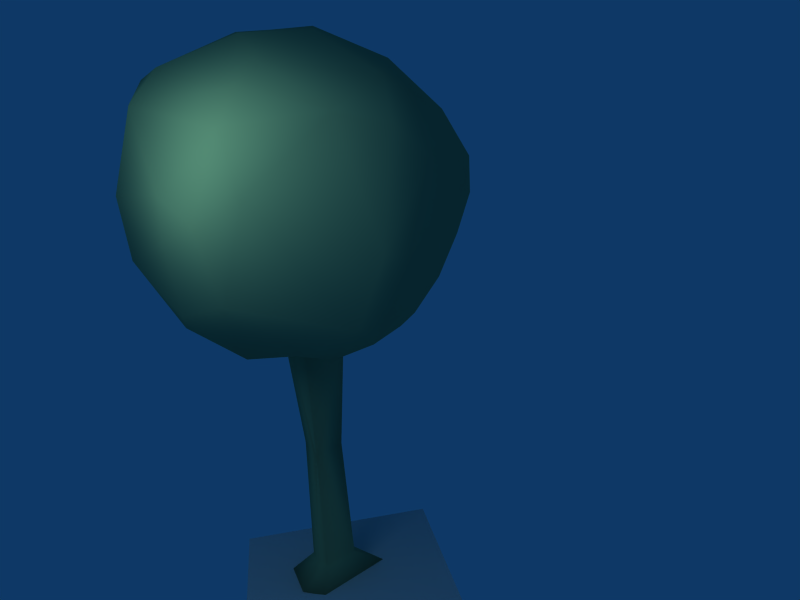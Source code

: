 # Source: Tree.Low.Poly.blend  (saved by Blender 2.49.2; exported with 4.5.12 LTS)
import bpy
from mathutils import Matrix  # noqa: F401  (used for matrix-valued properties, if any)

bpy.ops.wm.read_factory_settings(use_empty=True)
scene = bpy.context.scene
scene.name = 'Scene'

# ---- collections
col_collection_1 = bpy.data.collections.new('Collection 1'); scene.collection.children.link(col_collection_1)

# ---- materials (node trees are filled in below, after node groups)
mat_material_001 = bpy.data.materials.new('Material.001')
mat_material_001.alpha_threshold = 0.0
mat_material_001.diffuse_color = (0.4782, 0.642, 0.4443, 1.0)
mat_material_001.specular_color = (0.2387, 0.2815, 0.2193)
mat_material_001.roughness = 0.5
mat_material_001.line_color = (0.0, 0.0, 0.0, 1.0)

# ---- material node trees

# ---- world
world_world = bpy.data.worlds.new('World'); scene.world = world_world
world_world.color = (0.05656, 0.2208, 0.4)
world_world.use_sun_shadow = False
world_world.sun_shadow_jitter_overblur = 0.0
world_world.cycles.sampling_method = 'MANUAL'
world_world.cycles.sample_map_resolution = 256

# ---- cameras
cam_camera = bpy.data.cameras.new('Camera')
cam_camera.passepartout_alpha = 0.2
cam_camera.clip_end = 100.0
cam_camera.lens = 35.0
cam_camera.ortho_scale = 7.314
cam_camera.show_passepartout = False
cam_camera.show_safe_areas = True
cam_camera.dof.focus_distance = 0.0
cam_camera.dof.aperture_fstop = 128.0

# ---- lights
light_spot = bpy.data.lights.new('Spot', 'POINT')
light_spot.transmission_factor = 0.0
light_spot.cutoff_distance = 30.0
light_spot.energy = 100.0
light_spot.shadow_buffer_clip_start = 1.001
light_spot.shadow_soft_size = 1.0
light_spot.shadow_maximum_resolution = 0.006
light_spot.use_absolute_resolution = True
light_spot.cycles.use_multiple_importance_sampling = False

# ---- meshes
me_tree = bpy.data.meshes.new('Tree')
me_tree.from_pydata([(0.2636, 2.667, 0.3614), (1.094, 2.755, -0.5394), (1.335, 4.35, -0.7196), (0.1337, 5.133, -0.5334), (-0.2872, 2.577, 0.7942), (0.1722, 2.532, 0.2731), (-0.05483, 1.345, -0.11), (-0.2523, 3.051, 1.419), (-1.07, 4.456, 0.8889), (-0.489, -0.0001726, 0.06845), (-0.8447, 2.56, 0.01759), (-1.036, 4.483, -0.8526), (0.1974, 3.425, 1.52), (-1.184, 3.389, -1.13), (-1.263, 3.724, -1.069), (0.02239, 2.507, -0.259), (1.238, 4.059, -0.9941), (0.7387, 2.971, 1.107), (-1.039, 4.98, -0.02285), (0.4922, 4.914, -0.8688), (0.9866, 4.951, 0.2418), (-1.394, 3.906, 0.6206), (-0.08812, 1.401, 0.2361), (1.361, 3.921, 0.4782), (1.192, 4.74, -0.6955), (0.1036, 0.2116, 0.2637), (0.2848, 4.004, 1.549), (0.4722, 4.03, -1.509), (-0.975, 3.366, 1.23), (-0.6014, 3.813, 1.394), (0.2418, 4.932, 1.196), (-0.134, 2.527, 0.3125), (-0.01079, -0.07646, 0.1166), (-0.9518, 3.149, 1.144), (-0.1891, 2.639, -0.3491), (-0.9835, 2.827, -0.8742), (-0.1054, 0.1957, 0.302), (-1.3, 4.508, -0.3899), (-0.3085, 3.208, 1.501), (-0.5184, 4.21, 1.432), (0.5014, 4.72, 1.29), (0.2385, 5.253, -0.2867), (0.3946, -0.007439, 0.2435), (-0.4818, 3.916, -1.448), (-0.2676, 2.545, -0.7813), (-1.386, 3.033, 0.07863), (0.05554, 2.739, 1.126), (-0.8829, 2.926, -1.071), (-0.2393, 0.1899, 0.0916), (0.6212, 5.192, 0.3392), (1.165, 3.091, 0.732), (1.153, 2.763, -0.3025), (0.1383, 1.322, 0.1546), (-1.379, 3.307, -0.8873), (0.5359, 2.836, 1.116), (-0.4356, 4.239, -1.386), (1.268, 3.344, -0.78), (-1.218, 4.389, -0.7053), (0.268, 0.008601, 0.4536), (-0.1156, 0.1849, -0.09645), (-1.507, 4.079, 0.03663), (-0.5637, 4.644, 1.152), (-0.9402, 2.731, 0.4793), (-1.464, 3.579, -0.8496), (1.328, 3.366, -0.5518), (0.3852, 2.64, 0.1554), (0.8017, 2.524, 0.2159), (-0.07008, -0.003583, -0.396), (-0.319, 2.523, 0.0151), (0.2027, 2.514, -0.7888), (-0.2079, 4.215, 1.554), (-0.7744, 5.147, 0.22), (-1.496, 3.242, 0.1943), (0.003923, 5.281, 0.06411), (1.001, 3.625, 1.134), (0.509, 2.478, 0.6472), (0.8288, 3.861, -1.377), (-0.1667, 2.666, 0.4181), (0.4042, 5.23, 0.3648), (0.03531, 2.637, -0.3915), (-1.396, 4.493, 0.2097), (1.261, 3.761, 0.8629), (0.1782, 0.1962, 0.1806), (0.2576, 3.332, -1.392), (0.5305, 3.717, -1.475), (-1.177, 3.461, 1.021), (0.6079, 5.173, -0.2579), (-0.6363, 5.0, 0.751), (0.721, 2.421, -0.09338), (-1.13, 4.822, 0.4013), (1.154, 4.74, 0.4181), (-0.4287, 2.654, 0.004979), (0.1572, 2.611, -0.9391), (0.6967, 3.031, -1.095), (-0.1999, 0.002354, 0.532), (-0.1427, 2.515, -0.2339), (0.9157, 2.563, -0.4359), (1.255, 4.452, 0.5895), (-0.7082, 5.154, -0.1069), (1.353, 4.5, -0.2686), (0.4598, 5.0, 1.033), (-1.464, 3.42, -0.3785), (0.2686, 2.53, 0.1312), (-0.5582, 2.529, 0.5533), (-0.2016, 1.399, 0.06172), (1.194, 4.552, -0.9436), (-0.6433, 2.5, -0.3543), (0.2081, 4.461, -1.36), (-0.4082, 3.357, -1.407), (0.9958, 3.998, 1.119), (-0.005231, 0.1893, -0.1062)], [], [(52, 22, 25), (2, 24, 99), (1, 92, 93), (54, 17, 12), (107, 55, 3), (11, 57, 37), (97, 90, 40), (51, 88, 96), (36, 9, 94), (27, 55, 107), (41, 98, 73), (17, 54, 75), (56, 1, 93), (50, 51, 23), (62, 72, 45), (15, 102, 52), (65, 0, 5), (101, 60, 63), (26, 38, 12), (48, 59, 67), (106, 10, 35), (33, 85, 72), (93, 92, 83), (29, 39, 8), (30, 61, 70), (91, 68, 31), (73, 71, 87), (1, 64, 51), (108, 83, 92), (90, 97, 99), (79, 69, 88), (77, 103, 91), (66, 65, 88), (44, 92, 69), (74, 17, 50), (9, 32, 94), (34, 106, 44), (5, 22, 52), (82, 58, 42), (90, 100, 40), (69, 96, 88), (79, 34, 69), (44, 69, 34), (92, 44, 108), (60, 101, 72), (30, 100, 78), (15, 52, 6), (19, 105, 107), (95, 15, 6), (56, 16, 64), (8, 87, 89), (38, 70, 29), (65, 5, 102), (34, 79, 15), (50, 75, 66), (59, 110, 67), (40, 109, 97), (27, 107, 105), (87, 78, 73), (104, 6, 48), (103, 7, 33), (20, 99, 24), (93, 83, 84), (110, 42, 67), (70, 40, 30), (68, 6, 104), (50, 81, 74), (24, 2, 105), (26, 70, 38), (79, 65, 15), (76, 56, 93), (78, 87, 30), (42, 32, 67), (31, 68, 104), (5, 31, 22), (86, 20, 24), (18, 80, 89), (28, 8, 85), (49, 78, 100), (80, 18, 37), (102, 5, 52), (4, 75, 46), (97, 23, 99), (84, 76, 93), (66, 0, 65), (61, 8, 39), (34, 15, 95), (74, 81, 109), (99, 20, 90), (56, 76, 16), (77, 31, 5), (6, 59, 48), (85, 8, 21), (45, 10, 62), (104, 48, 36), (27, 76, 84), (60, 37, 63), (7, 54, 12), (73, 49, 41), (39, 29, 70), (58, 94, 32), (3, 11, 98), (30, 87, 61), (27, 105, 76), (109, 40, 26), (19, 107, 3), (54, 46, 75), (50, 66, 51), (16, 76, 105), (23, 97, 81), (52, 82, 110), (6, 110, 59), (86, 41, 49), (90, 49, 100), (51, 96, 1), (37, 18, 11), (63, 53, 101), (106, 34, 91), (71, 18, 89), (27, 84, 83), (16, 105, 2), (64, 2, 99), (83, 108, 27), (62, 33, 72), (64, 99, 23), (60, 72, 21), (89, 80, 8), (8, 28, 29), (48, 67, 9), (100, 30, 40), (10, 91, 103), (54, 7, 46), (47, 44, 35), (40, 70, 26), (17, 74, 12), (65, 102, 15), (0, 77, 5), (11, 3, 55), (44, 47, 108), (37, 60, 80), (23, 51, 64), (10, 45, 35), (21, 72, 85), (49, 73, 78), (75, 50, 17), (39, 70, 61), (31, 104, 22), (41, 86, 19), (47, 13, 108), (45, 101, 53), (110, 82, 42), (21, 80, 60), (46, 7, 4), (35, 53, 47), (13, 47, 53), (32, 9, 67), (98, 41, 3), (103, 4, 7), (25, 36, 94), (19, 24, 105), (71, 89, 87), (88, 65, 79), (34, 95, 68), (91, 34, 68), (75, 0, 66), (53, 63, 13), (14, 13, 63), (80, 21, 8), (13, 14, 43), (103, 33, 62), (98, 11, 18), (6, 52, 110), (73, 98, 71), (77, 91, 31), (25, 82, 52), (81, 97, 109), (27, 43, 55), (43, 108, 13), (57, 63, 37), (88, 51, 66), (38, 29, 28), (22, 36, 25), (96, 69, 92), (101, 45, 72), (43, 27, 108), (1, 56, 64), (24, 19, 86), (49, 90, 20), (77, 0, 4), (36, 48, 9), (74, 109, 26), (12, 38, 7), (92, 1, 96), (53, 35, 45), (87, 8, 61), (20, 86, 49), (22, 104, 36), (4, 0, 75), (11, 14, 57), (25, 94, 58), (106, 35, 44), (91, 10, 106), (26, 12, 74), (103, 77, 4), (63, 57, 14), (68, 95, 6), (50, 23, 81), (19, 3, 41), (55, 14, 11), (14, 55, 43), (98, 18, 71), (33, 7, 38), (32, 42, 58), (82, 25, 58), (28, 33, 38), (103, 62, 10), (2, 64, 16), (33, 28, 85)])
me_tree.polygons.foreach_set('use_smooth', [True] * 218)
_uv = me_tree.uv_layers.new(name='UVTex')
_uv.uv.foreach_set('vector', [0.8626, 0.1589, 0.8485, 0.1303, 0.7801, 0.1765, 0.4601, 0.4997, 0.4588, 0.5031, 0.4553, 0.5, 0.4734, 0.4687, 0.5267, 0.4941, 0.4843, 0.4912, 0.4072, 0.4934, 0.416, 0.4903, 0.4238, 0.5118, 0.4669, 0.5105, 0.4696, 0.5171, 0.4576, 0.5123, 0.4632, 0.5233, 0.462, 0.5257, 0.4582, 0.5263, 0.4468, 0.5009, 0.4491, 0.5034, 0.4418, 0.5096, 0.4649, 0.4638, 0.4729, 0.4149, 0.4814, 0.4562, 0.8166, 0.2211, 0.9739, 0.2609, 0.7839, 0.3166, 0.4715, 0.5066, 0.4696, 0.5171, 0.4669, 0.5105, 0.4554, 0.5117, 0.4545, 0.5189, 0.4529, 0.5136, 0.416, 0.4903, 0.4072, 0.4934, 0.3737, 0.4489, 0.4677, 0.4876, 0.4734, 0.4687, 0.4843, 0.4912, 0.4327, 0.4809, 0.4649, 0.4638, 0.4459, 0.494, 0.4232, 0.5788, 0.4504, 0.5489, 0.4545, 0.5572, 0.8635, 0.1242, 0.8246, 0.1384, 0.8626, 0.1589, 0.8624, 0.1676, 0.8261, 0.1475, 0.8155, 0.1451, 0.4626, 0.5412, 0.4539, 0.5326, 0.4685, 0.5351, 0.4334, 0.5107, 0.4203, 0.5221, 0.4238, 0.5118, 0.8894, 0.2, 0.8873, 0.1313, 0.9534, 0.02812, 0.5219, 0.6144, 0.4656, 0.6323, 0.4899, 0.5458, 0.4264, 0.5386, 0.4353, 0.5359, 0.4504, 0.5489, 0.4843, 0.4912, 0.5267, 0.4941, 0.4829, 0.5058, 0.4331, 0.5237, 0.4374, 0.5202, 0.4447, 0.525, 0.4437, 0.5121, 0.4428, 0.5193, 0.4361, 0.5166, 0.6839, 0.03909, 0.8657, 0.1705, 0.8241, 0.1727, 0.4529, 0.5136, 0.452, 0.5196, 0.4475, 0.519, 0.4734, 0.4687, 0.4635, 0.4857, 0.4649, 0.4638, 0.484, 0.5189, 0.4829, 0.5058, 0.5267, 0.4941, 0.4491, 0.5034, 0.4468, 0.5009, 0.4553, 0.5, 0.8713, 0.4337, 0.5322, 0.4823, 0.4729, 0.4149, 0.0184, 0.6749, 0.3593, 0.6022, 0.4414, 0.9739, 0.4323, 0.4216, 0.3531, 0.1101, 0.4729, 0.4149, 0.5491, 0.5267, 0.5267, 0.4941, 0.5322, 0.4823, 0.4331, 0.4973, 0.416, 0.4903, 0.4327, 0.4809, 0.8308, 0.8879, 0.8845, 0.8361, 0.9171, 0.934, 0.9009, 0.6179, 0.5219, 0.6144, 0.5491, 0.5267, 0.8155, 0.1451, 0.8485, 0.1303, 0.8626, 0.1589, 0.7781, 0.1452, 0.6777, 0.1852, 0.6928, 0.0976, 0.4491, 0.5034, 0.4451, 0.5104, 0.4418, 0.5096, 0.5322, 0.4823, 0.4814, 0.4562, 0.4729, 0.4149, 0.8713, 0.4337, 0.9009, 0.6179, 0.5322, 0.4823, 0.5491, 0.5267, 0.5322, 0.4823, 0.9009, 0.6179, 0.5267, 0.4941, 0.5491, 0.5267, 0.484, 0.5189, 0.4539, 0.5326, 0.4626, 0.5412, 0.4504, 0.5489, 0.4437, 0.5121, 0.4451, 0.5104, 0.4504, 0.5107, 0.8635, 0.1242, 0.8626, 0.1589, 0.797, 0.1552, 0.4605, 0.509, 0.4613, 0.5025, 0.4669, 0.5105, 0.87, 0.139, 0.8635, 0.1242, 0.797, 0.1552, 0.4677, 0.4876, 0.4644, 0.4987, 0.4635, 0.4857, 0.4447, 0.525, 0.4475, 0.519, 0.4504, 0.5234, 0.4203, 0.5221, 0.4361, 0.5166, 0.4331, 0.5237, 0.8624, 0.1676, 0.8155, 0.1451, 0.8246, 0.1384, 0.6728, 0.2015, 0.8548, 0.1396, 0.8635, 0.1242, 0.4327, 0.4809, 0.3737, 0.4489, 0.4323, 0.4216, 0.8873, 0.1313, 0.8667, 0.1046, 0.9534, 0.02812, 0.4418, 0.5096, 0.4379, 0.5009, 0.4468, 0.5009, 0.4715, 0.5066, 0.4669, 0.5105, 0.4613, 0.5025, 0.4475, 0.519, 0.4504, 0.5107, 0.4529, 0.5136, 0.8231, 0.1271, 0.797, 0.1552, 0.8894, 0.2, 0.3593, 0.6022, 0.4154, 0.5224, 0.4264, 0.5386, 0.451, 0.5055, 0.4553, 0.5, 0.4588, 0.5031, 0.4843, 0.4912, 0.4829, 0.5058, 0.4749, 0.5042, 0.8667, 0.1046, 0.6928, 0.0976, 0.9534, 0.02812, 0.4361, 0.5166, 0.4418, 0.5096, 0.4437, 0.5121, 0.8657, 0.1705, 0.797, 0.1552, 0.8231, 0.1271, 0.4327, 0.4809, 0.4394, 0.4948, 0.4331, 0.4973, 0.4588, 0.5031, 0.4601, 0.4997, 0.4613, 0.5025, 0.4334, 0.5107, 0.4361, 0.5166, 0.4203, 0.5221, 0.8548, 0.1396, 0.8624, 0.1676, 0.8635, 0.1242, 0.4709, 0.5016, 0.4677, 0.4876, 0.4843, 0.4912, 0.4504, 0.5107, 0.4475, 0.519, 0.4437, 0.5121, 0.9827, 0.8355, 0.8845, 0.8361, 0.8549, 0.7789, 0.8241, 0.1727, 0.8657, 0.1705, 0.8231, 0.1271, 0.8155, 0.1451, 0.8241, 0.1727, 0.8485, 0.1303, 0.4551, 0.5088, 0.451, 0.5055, 0.4588, 0.5031, 0.454, 0.522, 0.4519, 0.5275, 0.4504, 0.5234, 0.4302, 0.5339, 0.4447, 0.525, 0.4353, 0.5359, 0.4505, 0.5091, 0.4504, 0.5107, 0.4451, 0.5104, 0.4519, 0.5275, 0.454, 0.522, 0.4582, 0.5263, 0.8246, 0.1384, 0.8155, 0.1451, 0.8626, 0.1589, 0.3572, 0.5599, 0.3737, 0.4489, 0.3984, 0.5122, 0.4468, 0.5009, 0.4459, 0.494, 0.4553, 0.5, 0.4749, 0.5042, 0.4709, 0.5016, 0.4843, 0.4912, 0.4323, 0.4216, 0.02153, 0.1202, 0.3531, 0.1101, 0.4428, 0.5193, 0.4447, 0.525, 0.4374, 0.5202, 0.6728, 0.2015, 0.8635, 0.1242, 0.87, 0.139, 0.4331, 0.4973, 0.4394, 0.4948, 0.4379, 0.5009, 0.4553, 0.5, 0.451, 0.5055, 0.4491, 0.5034, 0.4677, 0.4876, 0.4709, 0.5016, 0.4644, 0.4987, 0.7693, 0.3161, 0.8241, 0.1727, 0.8155, 0.1451, 0.797, 0.1552, 0.8873, 0.1313, 0.8894, 0.2, 0.4353, 0.5359, 0.4447, 0.525, 0.4455, 0.5335, 0.4545, 0.5572, 0.4656, 0.6323, 0.4232, 0.5788, 0.8231, 0.1271, 0.8894, 0.2, 0.8166, 0.2211, 0.4715, 0.5066, 0.4709, 0.5016, 0.4749, 0.5042, 0.4539, 0.5326, 0.4582, 0.5263, 0.4685, 0.5351, 0.4154, 0.5224, 0.4072, 0.4934, 0.4238, 0.5118, 0.4529, 0.5136, 0.4505, 0.5091, 0.4554, 0.5117, 0.4374, 0.5202, 0.4331, 0.5237, 0.4361, 0.5166, 0.9827, 0.8797, 0.9171, 0.934, 0.8845, 0.8361, 0.4576, 0.5123, 0.4632, 0.5233, 0.4545, 0.5189, 0.4437, 0.5121, 0.4475, 0.519, 0.4428, 0.5193, 0.4715, 0.5066, 0.4613, 0.5025, 0.4709, 0.5016, 0.4379, 0.5009, 0.4418, 0.5096, 0.4334, 0.5107, 0.4605, 0.509, 0.4669, 0.5105, 0.4576, 0.5123, 0.4072, 0.4934, 0.3984, 0.5122, 0.3737, 0.4489, 0.4327, 0.4809, 0.4323, 0.4216, 0.4649, 0.4638, 0.4644, 0.4987, 0.4709, 0.5016, 0.4613, 0.5025, 0.4459, 0.494, 0.4468, 0.5009, 0.4394, 0.4948, 0.8626, 0.1589, 0.7781, 0.1452, 0.8667, 0.1046, 0.797, 0.1552, 0.8667, 0.1046, 0.8873, 0.1313, 0.4551, 0.5088, 0.4554, 0.5117, 0.4505, 0.5091, 0.4491, 0.5034, 0.4505, 0.5091, 0.4451, 0.5104, 0.4649, 0.4638, 0.4814, 0.4562, 0.4734, 0.4687, 0.4582, 0.5263, 0.454, 0.522, 0.4632, 0.5233, 0.4685, 0.5351, 0.4726, 0.5385, 0.4626, 0.5412, 0.5219, 0.6144, 0.9009, 0.6179, 0.4414, 0.9739, 0.452, 0.5196, 0.454, 0.522, 0.4504, 0.5234, 0.4715, 0.5066, 0.4749, 0.5042, 0.4829, 0.5058, 0.4644, 0.4987, 0.4613, 0.5025, 0.4601, 0.4997, 0.4635, 0.4857, 0.4601, 0.4997, 0.4553, 0.5, 0.4829, 0.5058, 0.484, 0.5189, 0.4715, 0.5066, 0.4232, 0.5788, 0.4264, 0.5386, 0.4504, 0.5489, 0.4635, 0.4857, 0.4553, 0.5, 0.4459, 0.494, 0.4539, 0.5326, 0.4504, 0.5489, 0.4455, 0.5335, 0.4504, 0.5234, 0.4519, 0.5275, 0.4447, 0.525, 0.4447, 0.525, 0.4302, 0.5339, 0.4331, 0.5237, 0.8894, 0.2, 0.9534, 0.02812, 0.9739, 0.2609, 0.4451, 0.5104, 0.4437, 0.5121, 0.4418, 0.5096, 0.4656, 0.6323, 0.4414, 0.9739, 0.3593, 0.6022, 0.4072, 0.4934, 0.4154, 0.5224, 0.3984, 0.5122, 0.4896, 0.5369, 0.5491, 0.5267, 0.4899, 0.5458, 0.4418, 0.5096, 0.4361, 0.5166, 0.4334, 0.5107, 0.416, 0.4903, 0.4331, 0.4973, 0.4238, 0.5118, 0.8624, 0.1676, 0.8246, 0.1384, 0.8635, 0.1242, 0.8261, 0.1475, 0.7693, 0.3161, 0.8155, 0.1451, 0.4632, 0.5233, 0.4576, 0.5123, 0.4696, 0.5171, 0.5491, 0.5267, 0.4896, 0.5369, 0.484, 0.5189, 0.4582, 0.5263, 0.4539, 0.5326, 0.4519, 0.5275, 0.4459, 0.494, 0.4649, 0.4638, 0.4635, 0.4857, 0.4656, 0.6323, 0.4545, 0.5572, 0.4899, 0.5458, 0.4455, 0.5335, 0.4504, 0.5489, 0.4353, 0.5359, 0.4505, 0.5091, 0.4529, 0.5136, 0.4504, 0.5107, 0.3737, 0.4489, 0.4327, 0.4809, 0.416, 0.4903, 0.4374, 0.5202, 0.4361, 0.5166, 0.4428, 0.5193, 0.8241, 0.1727, 0.8231, 0.1271, 0.8485, 0.1303, 0.4554, 0.5117, 0.4551, 0.5088, 0.4605, 0.509, 0.4896, 0.5369, 0.4759, 0.5328, 0.484, 0.5189, 0.4545, 0.5572, 0.4626, 0.5412, 0.4726, 0.5385, 0.8667, 0.1046, 0.7781, 0.1452, 0.6928, 0.0976, 0.4455, 0.5335, 0.4519, 0.5275, 0.4539, 0.5326, 0.3984, 0.5122, 0.4154, 0.5224, 0.3572, 0.5599, 0.4899, 0.5458, 0.4726, 0.5385, 0.4896, 0.5369, 0.4759, 0.5328, 0.4896, 0.5369, 0.4726, 0.5385, 0.8845, 0.8361, 0.8308, 0.8879, 0.8549, 0.7789, 0.4545, 0.5189, 0.4554, 0.5117, 0.4576, 0.5123, 0.3593, 0.6022, 0.3572, 0.5599, 0.4154, 0.5224, 0.7801, 0.1765, 0.8166, 0.2211, 0.7839, 0.3166, 0.4605, 0.509, 0.4588, 0.5031, 0.4613, 0.5025, 0.452, 0.5196, 0.4504, 0.5234, 0.4475, 0.519, 0.4729, 0.4149, 0.3531, 0.1101, 0.8713, 0.4337, 0.6728, 0.2015, 0.87, 0.139, 0.8657, 0.1705, 0.6839, 0.03909, 0.6728, 0.2015, 0.8657, 0.1705, 0.3737, 0.4489, 0.02153, 0.1202, 0.4323, 0.4216, 0.4726, 0.5385, 0.4685, 0.5351, 0.4759, 0.5328, 0.4704, 0.5304, 0.4759, 0.5328, 0.4685, 0.5351, 0.4519, 0.5275, 0.4455, 0.5335, 0.4447, 0.525, 0.4759, 0.5328, 0.4704, 0.5304, 0.4737, 0.5183, 0.3593, 0.6022, 0.4264, 0.5386, 0.4232, 0.5788, 0.4545, 0.5189, 0.4632, 0.5233, 0.454, 0.522, 0.797, 0.1552, 0.8626, 0.1589, 0.8667, 0.1046, 0.4529, 0.5136, 0.4545, 0.5189, 0.452, 0.5196, 0.7693, 0.3161, 0.6839, 0.03909, 0.8241, 0.1727, 0.7801, 0.1765, 0.7781, 0.1452, 0.8626, 0.1589, 0.4394, 0.4948, 0.4468, 0.5009, 0.4379, 0.5009, 0.4715, 0.5066, 0.4737, 0.5183, 0.4696, 0.5171, 0.4737, 0.5183, 0.484, 0.5189, 0.4759, 0.5328, 0.462, 0.5257, 0.4685, 0.5351, 0.4582, 0.5263, 0.4729, 0.4149, 0.4649, 0.4638, 0.4323, 0.4216, 0.4203, 0.5221, 0.4331, 0.5237, 0.4302, 0.5339, 0.8485, 0.1303, 0.8166, 0.2211, 0.7801, 0.1765, 0.4814, 0.4562, 0.5322, 0.4823, 0.5267, 0.4941, 0.4626, 0.5412, 0.4545, 0.5572, 0.4504, 0.5489, 0.4737, 0.5183, 0.4715, 0.5066, 0.484, 0.5189, 0.4734, 0.4687, 0.4677, 0.4876, 0.4635, 0.4857, 0.4588, 0.5031, 0.4605, 0.509, 0.4551, 0.5088, 0.4505, 0.5091, 0.4491, 0.5034, 0.451, 0.5055, 0.0184, 0.6749, 0.02153, 0.1202, 0.3572, 0.5599, 0.8166, 0.2211, 0.8894, 0.2, 0.9739, 0.2609, 0.4331, 0.4973, 0.4379, 0.5009, 0.4334, 0.5107, 0.4238, 0.5118, 0.4203, 0.5221, 0.4154, 0.5224, 0.5267, 0.4941, 0.4734, 0.4687, 0.4814, 0.4562, 0.4726, 0.5385, 0.4899, 0.5458, 0.4545, 0.5572, 0.4475, 0.519, 0.4447, 0.525, 0.4428, 0.5193, 0.451, 0.5055, 0.4551, 0.5088, 0.4505, 0.5091, 0.8485, 0.1303, 0.8231, 0.1271, 0.8166, 0.2211, 0.3572, 0.5599, 0.02153, 0.1202, 0.3737, 0.4489, 0.4632, 0.5233, 0.4704, 0.5304, 0.462, 0.5257, 0.7801, 0.1765, 0.7839, 0.3166, 0.6777, 0.1852, 0.5219, 0.6144, 0.4899, 0.5458, 0.5491, 0.5267, 0.4414, 0.9739, 0.4656, 0.6323, 0.5219, 0.6144, 0.4334, 0.5107, 0.4238, 0.5118, 0.4331, 0.4973, 0.3593, 0.6022, 0.0184, 0.6749, 0.3572, 0.5599, 0.4685, 0.5351, 0.462, 0.5257, 0.4704, 0.5304, 0.8657, 0.1705, 0.87, 0.139, 0.797, 0.1552, 0.4327, 0.4809, 0.4459, 0.494, 0.4394, 0.4948, 0.4605, 0.509, 0.4576, 0.5123, 0.4554, 0.5117, 0.4696, 0.5171, 0.4704, 0.5304, 0.4632, 0.5233, 0.4704, 0.5304, 0.4696, 0.5171, 0.4737, 0.5183, 0.4545, 0.5189, 0.454, 0.522, 0.452, 0.5196, 0.4264, 0.5386, 0.4154, 0.5224, 0.4203, 0.5221, 0.8845, 0.8361, 0.9827, 0.8355, 0.9827, 0.8797, 0.7781, 0.1452, 0.7801, 0.1765, 0.6777, 0.1852, 0.4302, 0.5339, 0.4264, 0.5386, 0.4203, 0.5221, 0.3593, 0.6022, 0.4232, 0.5788, 0.4656, 0.6323, 0.4601, 0.4997, 0.4635, 0.4857, 0.4644, 0.4987, 0.4264, 0.5386, 0.4302, 0.5339, 0.4353, 0.5359])
me_tree.materials.append(mat_material_001)
me_tree.use_remesh_preserve_volume = False
me_tree.use_remesh_preserve_attributes = False
me_tree.use_mirror_vertex_groups = False
me_tree.update()
me_plane = bpy.data.meshes.new('Plane')
me_plane.from_pydata([(1.0, 1.0, 0.0), (1.0, -1.0, 0.0), (-1.0, -1.0, 0.0), (-1.0, 1.0, 0.0)], [], [(0, 3, 2, 1)])
me_plane.use_remesh_preserve_volume = False
me_plane.use_remesh_preserve_attributes = False
me_plane.use_mirror_vertex_groups = False
me_plane.update()

# ---- objects
ob_tree = bpy.data.objects.new('Tree', me_tree)
ob_camera = bpy.data.objects.new('Camera', cam_camera)
ob_plane = bpy.data.objects.new('Plane', me_plane)
ob_lamp = bpy.data.objects.new('Lamp', light_spot)

# ---- transforms, parenting, visibility, modifiers, constraints
ob_tree.location = (0.0, 0.0, 0.0)
ob_tree.lock_rotations_4d = False
ob_tree.empty_display_type = 'ARROWS'
ob_tree.lineart.crease_threshold = 0.0
ob_camera.location = (7.258, 4.282, 0.2381)
ob_camera.rotation_euler = (-0.74, 1.376, -0.5373)
ob_camera.lock_rotations_4d = False
ob_camera.empty_display_type = 'ARROWS'
ob_camera.color = (0.0, 0.0, 0.0, 0.0)
ob_camera.display_type = 'WIRE'
ob_camera.lineart.crease_threshold = 0.0
ob_plane.location = (0.0, 0.0, 0.0)
ob_plane.rotation_euler = (1.571, 0.0, 0.0)
ob_plane.lock_rotations_4d = False
ob_plane.empty_display_type = 'ARROWS'
ob_plane.lineart.crease_threshold = 0.0
ob_lamp.location = (2.701, 4.743, 1.524)
ob_lamp.rotation_euler = (0.6503, 0.05522, 1.866)
ob_lamp.lock_rotations_4d = False
ob_lamp.empty_display_type = 'ARROWS'
ob_lamp.color = (0.0, 0.0, 0.0, 0.0)
ob_lamp.lineart.crease_threshold = 0.0

# ---- collection membership
col_collection_1.objects.link(ob_tree)
col_collection_1.objects.link(ob_camera)
col_collection_1.objects.link(ob_plane)
col_collection_1.objects.link(ob_lamp)

# ---- scene / render settings (as saved in the file)
scene.camera = ob_camera
scene.frame_start = 1; scene.frame_end = 250; scene.frame_set(2)
scene.render.engine = 'BLENDER_EEVEE_NEXT'
scene.render.image_settings.file_format = 'JPEG'
scene.render.image_settings.color_mode = 'RGB'
scene.render.image_settings.compression = 90
scene.render.resolution_x = 800
scene.render.resolution_y = 600
scene.render.pixel_aspect_x = 100.0
scene.render.pixel_aspect_y = 100.0
scene.render.fps = 25
scene.render.dither_intensity = 0.0
scene.render.use_compositing = False
scene.render.use_sequencer = False
scene.render.bake_margin = 2
scene.render.bake_bias = 0.0
scene.render.use_stamp_time = False
scene.render.use_stamp_date = False
scene.render.use_stamp_frame = False
scene.render.use_stamp_camera = False
scene.render.use_stamp_scene = False
scene.render.use_stamp_filename = False
scene.render.use_stamp_render_time = False
scene.render.stamp_font_size = 0
scene.cycles.use_denoising = False
scene.cycles.samples = 10
scene.cycles.sampling_pattern = 'TABULATED_SOBOL'
scene.cycles.light_sampling_threshold = 0.0
scene.cycles.use_adaptive_sampling = False
scene.cycles.use_light_tree = False
scene.cycles.blur_glossy = 0.0
scene.cycles.volume_bounces = 1
scene.cycles.pixel_filter_type = 'GAUSSIAN'
scene.cycles.sample_clamp_indirect = 0.0
scene.view_settings.view_transform = 'Raw'
bpy.context.view_layer.update()
